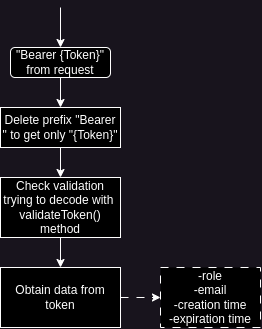

The diagram above was exported from draw.io. Its source (the exported page's mxGraphModel, read from the mxfile embedded in the PNG):
<mxGraphModel dx="733" dy="400" grid="1" gridSize="10" guides="1" tooltips="1" connect="1" arrows="1" fold="1" page="1" pageScale="1" pageWidth="827" pageHeight="1169" math="0" shadow="0">
  <root>
    <mxCell id="0" />
    <mxCell id="1" parent="0" />
    <mxCell id="Kt3gSokBIutx9-d7I7PV-58" value="" style="endArrow=none;startArrow=classic;html=1;rounded=0;startFill=1;endFill=0;exitX=0.5;exitY=0;exitDx=0;exitDy=0;" edge="1" parent="1" source="Kt3gSokBIutx9-d7I7PV-59">
      <mxGeometry width="50" height="50" relative="1" as="geometry">
        <mxPoint x="300" y="280" as="sourcePoint" />
        <mxPoint x="300" y="240" as="targetPoint" />
      </mxGeometry>
    </mxCell>
    <mxCell id="Kt3gSokBIutx9-d7I7PV-61" value="" style="edgeStyle=orthogonalEdgeStyle;rounded=0;orthogonalLoop=1;jettySize=auto;html=1;" edge="1" parent="1" source="Kt3gSokBIutx9-d7I7PV-59" target="Kt3gSokBIutx9-d7I7PV-60">
      <mxGeometry relative="1" as="geometry" />
    </mxCell>
    <mxCell id="Kt3gSokBIutx9-d7I7PV-59" value="&quot;Bearer {Token}&quot; from request" style="rounded=1;whiteSpace=wrap;html=1;" vertex="1" parent="1">
      <mxGeometry x="250" y="280" width="100" height="30" as="geometry" />
    </mxCell>
    <mxCell id="Kt3gSokBIutx9-d7I7PV-64" value="" style="edgeStyle=orthogonalEdgeStyle;rounded=0;orthogonalLoop=1;jettySize=auto;html=1;" edge="1" parent="1" source="Kt3gSokBIutx9-d7I7PV-60" target="Kt3gSokBIutx9-d7I7PV-63">
      <mxGeometry relative="1" as="geometry" />
    </mxCell>
    <mxCell id="Kt3gSokBIutx9-d7I7PV-60" value="Delete prefix &quot;Bearer &quot; to get only &quot;{Token}&quot;" style="whiteSpace=wrap;html=1;rounded=0;" vertex="1" parent="1">
      <mxGeometry x="240" y="340" width="120" height="40" as="geometry" />
    </mxCell>
    <mxCell id="Kt3gSokBIutx9-d7I7PV-69" value="" style="edgeStyle=orthogonalEdgeStyle;rounded=0;orthogonalLoop=1;jettySize=auto;html=1;" edge="1" parent="1" source="Kt3gSokBIutx9-d7I7PV-63" target="Kt3gSokBIutx9-d7I7PV-68">
      <mxGeometry relative="1" as="geometry" />
    </mxCell>
    <mxCell id="Kt3gSokBIutx9-d7I7PV-63" value="Check validation trying to decode with&amp;nbsp;&lt;div&gt;validateToken() method&lt;/div&gt;" style="whiteSpace=wrap;html=1;rounded=0;" vertex="1" parent="1">
      <mxGeometry x="240" y="410" width="120" height="60" as="geometry" />
    </mxCell>
    <mxCell id="Kt3gSokBIutx9-d7I7PV-71" value="" style="edgeStyle=orthogonalEdgeStyle;rounded=0;orthogonalLoop=1;jettySize=auto;html=1;dashed=1;dashPattern=8 8;" edge="1" parent="1" source="Kt3gSokBIutx9-d7I7PV-68" target="Kt3gSokBIutx9-d7I7PV-70">
      <mxGeometry relative="1" as="geometry" />
    </mxCell>
    <mxCell id="Kt3gSokBIutx9-d7I7PV-68" value="Obtain data from token" style="whiteSpace=wrap;html=1;rounded=0;" vertex="1" parent="1">
      <mxGeometry x="240" y="500" width="120" height="60" as="geometry" />
    </mxCell>
    <mxCell id="Kt3gSokBIutx9-d7I7PV-70" value="-role&lt;div&gt;-email&lt;/div&gt;&lt;div&gt;-creation time&lt;/div&gt;&lt;div&gt;-expiration time&lt;/div&gt;" style="whiteSpace=wrap;html=1;rounded=0;dashed=1;dashPattern=8 8;" vertex="1" parent="1">
      <mxGeometry x="400" y="500" width="100" height="60" as="geometry" />
    </mxCell>
  </root>
</mxGraphModel>